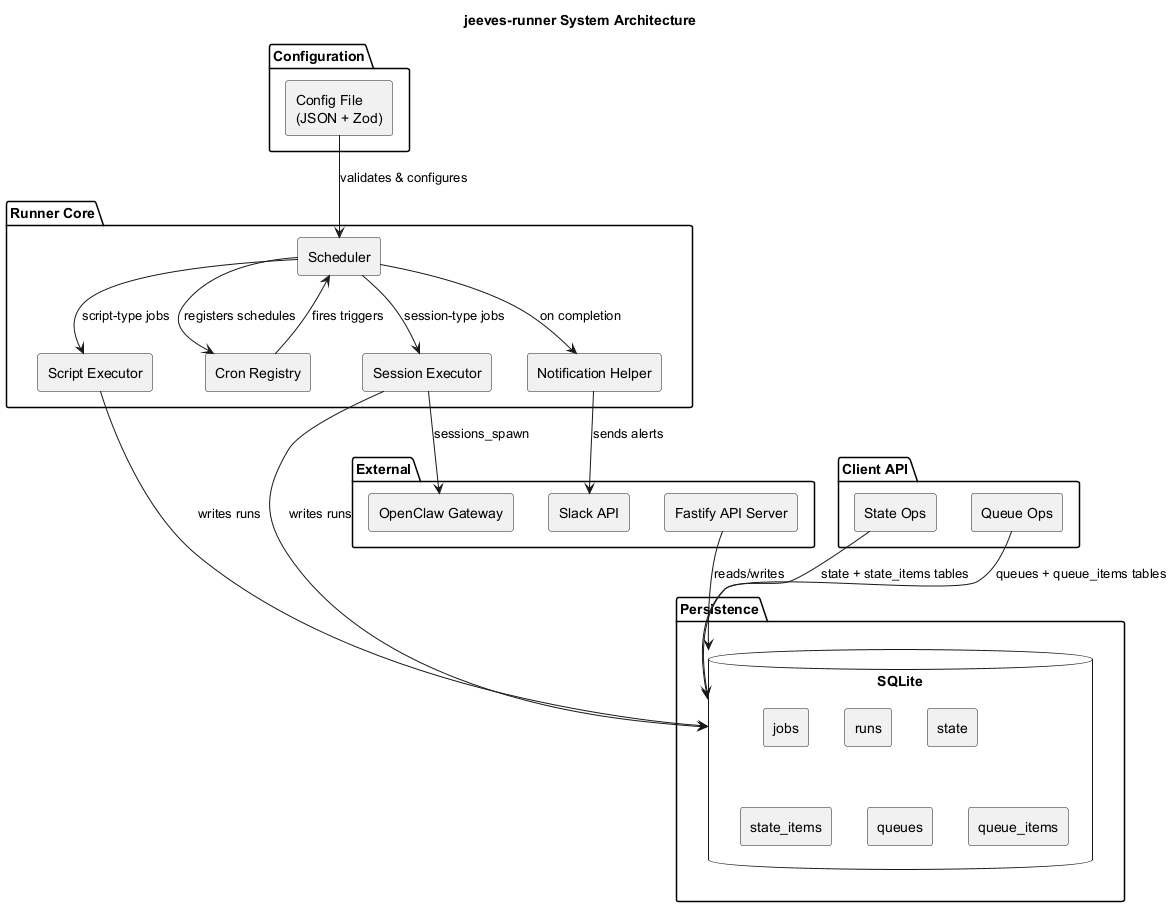

The diagram above was rendered by PlantUML. Its source (embedded in the PNG):
@startuml system-architecture
title jeeves-runner System Architecture

skinparam componentStyle rectangle
skinparam backgroundColor white
skinparam shadowing false

package "Configuration" {
  [Config File\n(JSON + Zod)] as Config
}

package "Runner Core" {
  [Scheduler] as Scheduler
  [Cron Registry] as Cron
  [Script Executor] as ScriptExec
  [Session Executor] as SessionExec
  [Notification Helper] as Notify
}

package "Persistence" {
  database "SQLite" as DB {
    [jobs]
    [runs]
    [state]
    [state_items]
    [queues]
    [queue_items]
  }
}

package "External" {
  [Fastify API Server] as API
  [OpenClaw Gateway] as Gateway
  [Slack API] as Slack
}

package "Client API" {
  [State Ops] as StateOps
  [Queue Ops] as QueueOps
}

Config --> Scheduler : validates & configures
Scheduler --> Cron : registers schedules
Cron --> Scheduler : fires triggers
Scheduler --> ScriptExec : script-type jobs
Scheduler --> SessionExec : session-type jobs
ScriptExec --> DB : writes runs
SessionExec --> Gateway : sessions_spawn
SessionExec --> DB : writes runs
Scheduler --> Notify : on completion
Notify --> Slack : sends alerts
API --> DB : reads/writes
StateOps --> DB : state + state_items tables
QueueOps --> DB : queues + queue_items tables

@enduml